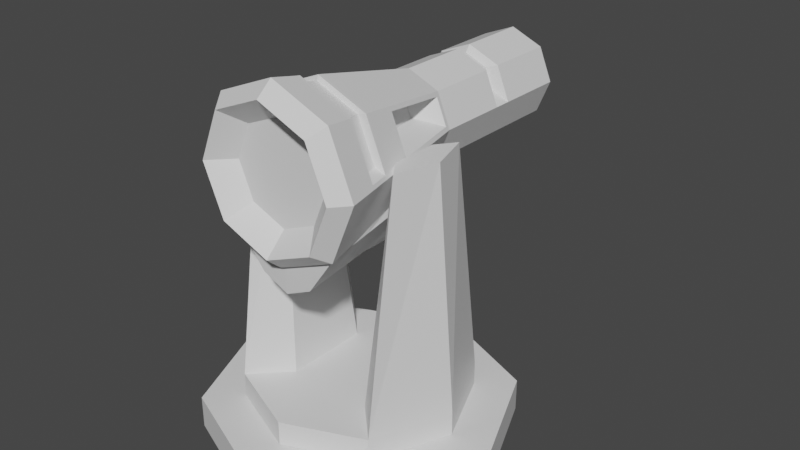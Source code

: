 # Source: turret.blend  (saved by Blender 2.80.75; exported with 4.5.12 LTS)
import bpy
from mathutils import Matrix  # noqa: F401  (used for matrix-valued properties, if any)

bpy.ops.wm.read_factory_settings(use_empty=True)
scene = bpy.context.scene
scene.name = 'Scene'

# ---- collections
col_collection = bpy.data.collections.new('Collection'); scene.collection.children.link(col_collection)

# ---- materials (node trees are filled in below, after node groups)
mat_mat_turret_base = bpy.data.materials.new('mat_turret_base')
mat_mat_turret_base.use_transparent_shadow = False
mat_mat_turret_rotator = bpy.data.materials.new('mat_turret_rotator')
mat_mat_turret_rotator.use_transparent_shadow = False
mat_mat_turret_head = bpy.data.materials.new('mat_turret_head')
mat_mat_turret_head.use_transparent_shadow = False

# ---- material node trees
mat_mat_turret_base.use_nodes = True; mat_mat_turret_base.node_tree.nodes.clear()
_N = mat_mat_turret_base.node_tree.nodes; _L = mat_mat_turret_base.node_tree.links
n0 = _N.new('ShaderNodeOutputMaterial'); n0.name = 'Material Output'; n0.location = (300, 300)
n1 = _N.new('ShaderNodeBsdfPrincipled'); n1.name = 'Principled BSDF'; n1.location = (10, 300)
n1.distribution = 'GGX'
n1.subsurface_method = 'BURLEY'
n1.inputs[3].default_value = 1.45
n1.inputs[27].default_value = (0.0, 0.0, 0.0, 1.0)
n1.inputs[28].default_value = 1.0
_L.new(n1.outputs[0], n0.inputs[0])
n0.is_active_output = True
mat_mat_turret_rotator.use_nodes = True; mat_mat_turret_rotator.node_tree.nodes.clear()
_N = mat_mat_turret_rotator.node_tree.nodes; _L = mat_mat_turret_rotator.node_tree.links
n0 = _N.new('ShaderNodeOutputMaterial'); n0.name = 'Material Output'; n0.location = (300, 300)
n1 = _N.new('ShaderNodeBsdfPrincipled'); n1.name = 'Principled BSDF'; n1.location = (10, 300)
n1.distribution = 'GGX'
n1.subsurface_method = 'BURLEY'
n1.inputs[3].default_value = 1.45
n1.inputs[27].default_value = (0.0, 0.0, 0.0, 1.0)
n1.inputs[28].default_value = 1.0
_L.new(n1.outputs[0], n0.inputs[0])
n0.is_active_output = True
mat_mat_turret_head.use_nodes = True; mat_mat_turret_head.node_tree.nodes.clear()
_N = mat_mat_turret_head.node_tree.nodes; _L = mat_mat_turret_head.node_tree.links
n0 = _N.new('ShaderNodeOutputMaterial'); n0.name = 'Material Output'; n0.location = (300, 300)
n1 = _N.new('ShaderNodeBsdfPrincipled'); n1.name = 'Principled BSDF'; n1.location = (10, 300)
n1.distribution = 'GGX'
n1.subsurface_method = 'BURLEY'
n1.inputs[3].default_value = 1.45
n1.inputs[27].default_value = (0.0, 0.0, 0.0, 1.0)
n1.inputs[28].default_value = 1.0
_L.new(n1.outputs[0], n0.inputs[0])
n0.is_active_output = True

# ---- world
world_world = bpy.data.worlds.new('World'); scene.world = world_world
world_world.use_nodes = True; world_world.node_tree.nodes.clear()
_N = world_world.node_tree.nodes; _L = world_world.node_tree.links
n0 = _N.new('ShaderNodeOutputWorld'); n0.name = 'World Output'; n0.location = (300, 300)
n1 = _N.new('ShaderNodeBackground'); n1.name = 'Background'; n1.location = (10, 300)
n1.inputs[0].default_value = (0.05088, 0.05088, 0.05088, 1.0)
_L.new(n1.outputs[0], n0.inputs[0])
n0.is_active_output = True
world_world.color = (0.05088, 0.05088, 0.05088)
world_world.use_sun_shadow = False
world_world.sun_shadow_jitter_overblur = 0.0

# ---- meshes
me_cylinder = bpy.data.meshes.new('Cylinder')
me_cylinder.from_pydata([(0.0, 1.416, -0.1526), (0.0, 1.023, 0.1526), (1.001, 1.001, -0.1526), (0.7233, 0.7233, 0.1526), (1.416, -6.19e-08, -0.1526), (1.023, -5.555e-08, 0.1526), (1.001, -1.001, -0.1526), (0.7233, -0.7233, 0.1526), (-1.238e-07, -1.416, -0.1526), (-9.209e-08, -1.023, 0.1526), (-1.001, -1.001, -0.1526), (-0.7233, -0.7233, 0.1526), (-1.416, 1.689e-08, -0.1526), (-1.023, 1.689e-08, 0.1526), (-1.001, 1.001, -0.1526), (-0.7233, 0.7233, 0.1526), (1.001, 1.001, 0.1526), (0.0, 1.416, 0.1526), (1.416, -6.19e-08, 0.1526), (1.001, -1.001, 0.1526), (-1.238e-07, -1.416, 0.1526), (-1.001, -1.001, 0.1526), (-1.416, 1.689e-08, 0.1526), (-1.001, 1.001, 0.1526), (-8.44e-08, -1.933e-08, 0.1526)], [], [(0, 17, 16, 2), (2, 16, 18, 4), (4, 18, 19, 6), (6, 19, 20, 8), (8, 20, 21, 10), (10, 21, 22, 12), (12, 22, 23, 14), (14, 23, 17, 0), (0, 2, 4, 6, 8, 10, 12, 14), (1, 3, 16, 17), (3, 5, 18, 16), (5, 7, 19, 18), (7, 9, 20, 19), (9, 11, 21, 20), (11, 13, 22, 21), (13, 15, 23, 22), (15, 1, 17, 23), (24, 13, 11, 9), (1, 15, 13, 24), (5, 24, 9, 7), (3, 1, 24, 5)])
_uv = me_cylinder.uv_layers.new(name='UVMap')
_uv.uv.foreach_set('vector', [1.0, 0.5, 1.0, 1.0, 0.875, 1.0, 0.875, 0.5, 0.875, 0.5, 0.875, 1.0, 0.75, 1.0, 0.75, 0.5, 0.75, 0.5, 0.75, 1.0, 0.625, 1.0, 0.625, 0.5, 0.625, 0.5, 0.625, 1.0, 0.5, 1.0, 0.5, 0.5, 0.5, 0.5, 0.5, 1.0, 0.375, 1.0, 0.375, 0.5, 0.375, 0.5, 0.375, 1.0, 0.25, 1.0, 0.25, 0.5, 0.25, 0.5, 0.25, 1.0, 0.125, 1.0, 0.125, 0.5, 0.125, 0.5, 0.125, 1.0, 0.0, 1.0, 0.0, 0.5, 0.75, 0.49, 0.9197, 0.4197, 0.99, 0.25, 0.9197, 0.08029, 0.75, 0.01, 0.5803, 0.08029, 0.51, 0.25, 0.5803, 0.4197, 0.25, 0.4234, 0.3726, 0.3726, 0.4197, 0.4197, 0.25, 0.49, 0.3726, 0.3726, 0.4234, 0.25, 0.49, 0.25, 0.4197, 0.4197, 0.4234, 0.25, 0.3726, 0.1274, 0.4197, 0.08029, 0.49, 0.25, 0.3726, 0.1274, 0.25, 0.07663, 0.25, 0.01, 0.4197, 0.08029, 0.25, 0.07663, 0.1274, 0.1274, 0.08029, 0.08029, 0.25, 0.01, 0.1274, 0.1274, 0.07663, 0.25, 0.01, 0.25, 0.08029, 0.08029, 0.07663, 0.25, 0.1274, 0.3726, 0.08029, 0.4197, 0.01, 0.25, 0.1274, 0.3726, 0.25, 0.4234, 0.25, 0.49, 0.08029, 0.4197, 0.25, 0.25, 0.07663, 0.25, 0.1274, 0.1274, 0.25, 0.07663, 0.25, 0.4234, 0.1274, 0.3726, 0.07663, 0.25, 0.25, 0.25, 0.4234, 0.25, 0.25, 0.25, 0.25, 0.07663, 0.3726, 0.1274, 0.3726, 0.3726, 0.25, 0.4234, 0.25, 0.25, 0.4234, 0.25])
me_cylinder.materials.append(mat_mat_turret_base)
me_cylinder.use_remesh_preserve_volume = False
me_cylinder.use_remesh_preserve_attributes = False
me_cylinder.use_mirror_vertex_groups = False
me_cylinder.update()
me_cylinder_001 = bpy.data.meshes.new('Cylinder.001')
me_cylinder_001.from_pydata([(0.0, 1.023, 0.1526), (0.7233, 0.7233, 0.1526), (1.023, -5.555e-08, 0.1526), (0.7233, -0.7233, 0.1526), (-9.209e-08, -1.023, 0.1526), (-0.7233, -0.7233, 0.1526), (-1.023, 1.689e-08, 0.1526), (-0.7233, 0.7233, 0.1526), (0.403, 0.403, 0.3791), (7.305e-09, 0.57, 0.3791), (0.723, 0.4033, 2.614), (0.403, -0.403, 0.3791), (-7.748e-08, -0.57, 0.3791), (-0.403, -0.403, 0.3791), (0.8468, -2.966e-08, 2.614), (-0.403, 0.403, 0.3791), (0.7233, 0.7233, 0.3791), (0.0, 1.023, 0.3791), (1.023, -5.555e-08, 0.3791), (0.7233, -0.7233, 0.3791), (-9.209e-08, -1.023, 0.3791), (-0.7233, -0.7233, 0.3791), (-1.023, 1.689e-08, 0.3791), (-0.7233, 0.7233, 0.3791), (0.723, -0.4033, 2.614), (-0.8468, 1.073e-08, 2.614), (-0.723, -0.4033, 2.614), (-0.723, 0.4033, 2.614), (0.5906, -0.2247, 2.614), (0.5906, 0.2247, 2.614), (-0.5906, 0.2247, 2.614), (-0.5906, -0.2247, 2.614)], [], [(2, 1, 16, 18), (9, 15, 13, 12, 11, 8), (7, 6, 22, 23), (5, 4, 20, 21), (3, 2, 18, 19), (1, 0, 17, 16), (0, 7, 23, 17), (6, 5, 21, 22), (4, 3, 19, 20), (9, 8, 16, 17), (18, 16, 10, 14), (8, 11, 28, 29), (11, 12, 20, 19), (12, 13, 21, 20), (31, 30, 27, 25, 26), (29, 28, 24, 14, 10), (15, 9, 17, 23), (15, 23, 27, 30), (16, 8, 29, 10), (22, 21, 26, 25), (13, 15, 30, 31), (21, 13, 31, 26), (19, 18, 14, 24), (23, 22, 25, 27), (11, 19, 24, 28)])
_uv = me_cylinder_001.uv_layers.new(name='UVMap')
_uv.uv.foreach_set('vector', [0.4234, 0.25, 0.3726, 0.3726, 0.3726, 0.3726, 0.4234, 0.25, 0.25, 0.3466, 0.1817, 0.3183, 0.1817, 0.1817, 0.25, 0.1534, 0.3183, 0.1817, 0.3183, 0.3183, 0.1274, 0.3726, 0.07663, 0.25, 0.07663, 0.25, 0.1274, 0.3726, 0.1274, 0.1274, 0.25, 0.07663, 0.25, 0.07663, 0.1274, 0.1274, 0.3726, 0.1274, 0.4234, 0.25, 0.4234, 0.25, 0.3726, 0.1274, 0.3726, 0.3726, 0.25, 0.4234, 0.25, 0.4234, 0.3726, 0.3726, 0.25, 0.4234, 0.1274, 0.3726, 0.1274, 0.3726, 0.25, 0.4234, 0.07663, 0.25, 0.1274, 0.1274, 0.1274, 0.1274, 0.07663, 0.25, 0.25, 0.07663, 0.3726, 0.1274, 0.3726, 0.1274, 0.25, 0.07663, 0.25, 0.3466, 0.3183, 0.3183, 0.3726, 0.3726, 0.25, 0.4234, 0.4234, 0.25, 0.3726, 0.3726, 0.3726, 0.3726, 0.4234, 0.25, 0.3183, 0.3183, 0.3183, 0.1817, 0.3183, 0.1817, 0.3183, 0.3183, 0.3183, 0.1817, 0.25, 0.1534, 0.25, 0.07663, 0.3726, 0.1274, 0.25, 0.1534, 0.1817, 0.1817, 0.1274, 0.1274, 0.25, 0.07663, 0.1817, 0.1817, 0.1817, 0.3183, 0.1274, 0.3726, 0.07663, 0.25, 0.1274, 0.1274, 0.3183, 0.3183, 0.3183, 0.1817, 0.3726, 0.1274, 0.4234, 0.25, 0.3726, 0.3726, 0.1817, 0.3183, 0.25, 0.3466, 0.25, 0.4234, 0.1274, 0.3726, 0.1817, 0.3183, 0.1274, 0.3726, 0.1274, 0.3726, 0.1817, 0.3183, 0.3726, 0.3726, 0.3183, 0.3183, 0.3183, 0.3183, 0.3726, 0.3726, 0.07663, 0.25, 0.1274, 0.1274, 0.1274, 0.1274, 0.07663, 0.25, 0.1817, 0.1817, 0.1817, 0.3183, 0.1817, 0.3183, 0.1817, 0.1817, 0.1274, 0.1274, 0.1817, 0.1817, 0.1817, 0.1817, 0.1274, 0.1274, 0.3726, 0.1274, 0.4234, 0.25, 0.4234, 0.25, 0.3726, 0.1274, 0.1274, 0.3726, 0.07663, 0.25, 0.07663, 0.25, 0.1274, 0.3726, 0.3183, 0.1817, 0.3726, 0.1274, 0.3726, 0.1274, 0.3183, 0.1817])
me_cylinder_001.materials.append(mat_mat_turret_rotator)
me_cylinder_001.use_remesh_preserve_volume = False
me_cylinder_001.use_remesh_preserve_attributes = False
me_cylinder_001.use_mirror_vertex_groups = False
me_cylinder_001.update()
me_cylinder_002 = bpy.data.meshes.new('Cylinder.002')
me_cylinder_002.from_pydata([(-0.6727, -4.503e-09, 0.103), (0.6727, 4.503e-09, 0.103), (-0.6727, 0.07284, 0.07284), (0.6727, 0.07284, 0.07284), (-0.6727, 0.103, 1.776e-15), (0.6727, 0.103, -9.005e-09), (-0.6727, 0.07284, -0.07284), (0.6727, 0.07284, -0.07284), (-0.6727, -1.351e-08, -0.103), (0.6727, -4.503e-09, -0.103), (-0.6727, -0.07284, -0.07284), (0.6727, -0.07284, -0.07284), (-0.6727, -0.103, 5.731e-09), (0.6727, -0.103, -3.274e-09), (-0.6727, -0.07284, 0.07284), (0.6727, -0.07284, 0.07284)], [], [(0, 1, 3, 2), (2, 3, 5, 4), (4, 5, 7, 6), (6, 7, 9, 8), (8, 9, 11, 10), (10, 11, 13, 12), (3, 1, 15, 13, 11, 9, 7, 5), (12, 13, 15, 14), (14, 15, 1, 0), (0, 2, 4, 6, 8, 10, 12, 14)])
_uv = me_cylinder_002.uv_layers.new(name='UVMap')
_uv.uv.foreach_set('vector', [1.0, 0.5, 1.0, 1.0, 0.875, 1.0, 0.875, 0.5, 0.875, 0.5, 0.875, 1.0, 0.75, 1.0, 0.75, 0.5, 0.75, 0.5, 0.75, 1.0, 0.625, 1.0, 0.625, 0.5, 0.625, 0.5, 0.625, 1.0, 0.5, 1.0, 0.5, 0.5, 0.5, 0.5, 0.5, 1.0, 0.375, 1.0, 0.375, 0.5, 0.375, 0.5, 0.375, 1.0, 0.25, 1.0, 0.25, 0.5, 0.4197, 0.4197, 0.25, 0.49, 0.08029, 0.4197, 0.01, 0.25, 0.08029, 0.08029, 0.25, 0.01, 0.4197, 0.08029, 0.49, 0.25, 0.25, 0.5, 0.25, 1.0, 0.125, 1.0, 0.125, 0.5, 0.125, 0.5, 0.125, 1.0, 0.0, 1.0, 0.0, 0.5, 0.75, 0.49, 0.9197, 0.4197, 0.99, 0.25, 0.9197, 0.08029, 0.75, 0.01, 0.5803, 0.08029, 0.51, 0.25, 0.5803, 0.4197])
me_cylinder_002.materials.append(mat_mat_turret_base)
me_cylinder_002.use_remesh_preserve_volume = False
me_cylinder_002.use_remesh_preserve_attributes = False
me_cylinder_002.use_mirror_vertex_groups = False
me_cylinder_002.update()
me_cylinder_003 = bpy.data.meshes.new('Cylinder.003')
me_cylinder_003.from_pydata([(-4.457e-09, 0.6575, 0.4326), (1.376e-08, -1.041, 0.6499), (0.328, 0.6173, 0.2742), (0.4595, -1.041, 0.4595), (0.4258, 0.6173, 0.03805), (0.6499, -1.041, 1.634e-07), (0.3775, 0.5407, -0.427), (0.4595, -1.041, -0.4595), (-5.091e-08, 0.5406, -0.5826), (-3.955e-08, -1.041, -0.6499), (-0.3775, 0.5407, -0.427), (-0.4595, -1.041, -0.4595), (-0.4258, 0.6173, 0.03805), (-0.6499, -1.041, 2.265e-07), (-0.328, 0.6173, 0.2742), (-0.4595, -1.041, 0.4595), (0.5488, -0.8925, 0.5488), (6.527e-09, -0.8925, 0.7761), (0.7761, -0.8925, 1.182e-07), (0.5102, -0.855, -0.5597), (-6.097e-08, -0.8549, -0.7718), (-0.5102, -0.855, -0.5597), (-0.7761, -0.8925, 1.614e-07), (-0.5488, -0.8925, 0.5488), (0.3248, -0.8413, 0.3248), (5.593e-09, -0.8413, 0.4594), (0.4594, -0.8413, 1.077e-07), (0.3248, -0.8413, -0.3248), (-3.209e-08, -0.8413, -0.4594), (-0.3248, -0.8413, -0.3248), (-0.4594, -0.8413, 1.523e-07), (-0.3248, -0.8413, 0.3248), (-6.495e-09, 2.504, 0.1147), (0.08114, 2.504, 0.08114), (0.1147, 2.504, 3.124e-07), (0.08114, 2.504, -0.08114), (-1.706e-08, 2.504, -0.1147), (-0.08114, 2.504, -0.08114), (-0.1147, 2.504, 3.197e-07), (-0.08114, 2.504, 0.08114), (-6.495e-09, 2.48, 0.1381), (0.09763, 2.48, 0.09763), (0.1381, 2.48, 3.12e-07), (0.09763, 2.48, -0.09763), (-1.857e-08, 2.48, -0.1381), (-0.09763, 2.48, -0.09763), (-0.1381, 2.48, 3.197e-07), (-0.09763, 2.48, 0.09763), (-4.05e-09, 0.7026, 0.07736), (0.0547, 0.7026, 0.0547), (0.07736, 0.7026, 5.508e-07), (0.0547, 0.7026, -0.0547), (-1.117e-08, 0.7026, -0.07736), (-0.0547, 0.7026, -0.0547), (-0.07736, 0.7026, 5.557e-07), (-0.0547, 0.7026, 0.0547), (-0.3059, 1.158, 0.3059), (0.4326, 1.158, 1.626e-07), (-0.3059, 1.158, -0.3059), (-4.457e-09, 1.158, 0.4326), (0.3059, 1.158, -0.3059), (-4.228e-08, 1.658, -0.4326), (0.3059, 1.658, -0.3059), (-0.4326, 1.658, 1.866e-07), (-0.3059, 1.658, -0.3059), (0.4326, 1.658, 1.626e-07), (0.3059, 1.658, 0.3059), (-4.457e-09, 1.658, 0.4326), (-0.3059, 1.658, 0.3059), (-0.4326, 1.158, 1.866e-07), (0.3059, 1.158, 0.3059), (-4.228e-08, 1.158, -0.4326), (0.5488, -0.8925, -0.5488), (0.3059, 0.6575, -0.3059), (-4.228e-08, 0.6575, -0.4326), (-6.132e-08, -0.8925, -0.7761), (-0.3059, 0.6575, -0.3059), (-0.5488, -0.8925, -0.5488), (-6.859e-08, -0.8443, -1.034), (-5.853e-08, 0.5512, -1.034), (0.2529, -0.8444, -0.9168), (0.1871, 0.5513, -0.7841), (-0.1871, 0.5513, -0.7841), (-0.2529, -0.8444, -0.9168), (1.035e-09, -0.1175, 0.6044), (0.4368, -0.0773, 0.383), (0.5797, -0.0773, 0.03805), (0.4273, -0.1175, -0.4273), (-0.4273, -0.1175, -0.4273), (-0.5797, -0.0773, 0.03805), (-0.4368, -0.0773, 0.383), (0.4438, -0.1571, -0.4933), (-0.4438, -0.1571, -0.4933), (-6.356e-08, -0.1466, -1.034), (0.22, -0.1466, -0.8505), (-0.22, -0.1466, -0.8505), (0.4273, -0.1175, 0.4273), (0.3059, 0.6575, 0.3059), (0.4326, 0.6575, 1.626e-07), (0.6044, -0.1175, 1.404e-07), (-0.6044, -0.1175, 1.74e-07), (-0.4326, 0.6575, 1.866e-07), (-0.3059, 0.6575, 0.3059), (-0.4273, -0.1175, 0.4273), (0.2084, 0.1043, 0.2786), (0.1565, 0.4357, 0.2267), (0.2031, 0.4357, 0.114), (0.2766, 0.1043, 0.114), (-0.2766, 0.1043, 0.114), (-0.2031, 0.4357, 0.114), (-0.1565, 0.4357, 0.2267), (-0.2084, 0.1043, 0.2786), (-0.3059, 2.158, 0.3059), (0.4326, 2.158, 1.626e-07), (-0.3059, 2.158, -0.3059), (-4.457e-09, 2.158, 0.4326), (0.3059, 2.158, -0.3059), (-0.4326, 2.158, 1.866e-07), (0.3059, 2.158, 0.3059), (-4.228e-08, 2.158, -0.4326), (2.995e-09, -0.4099, 0.668), (4.826e-09, -0.6002, 0.7124), (0.5038, -0.6002, 0.5038), (0.4724, -0.4099, 0.4724), (0.6981, -0.6004, 0.03199), (0.6558, -0.4097, 0.03199), (0.5083, -0.6342, -0.5083), (0.4678, -0.3759, -0.4678), (-0.5083, -0.6342, -0.5083), (-0.4678, -0.3759, -0.4678), (-0.6981, -0.6004, 0.03199), (-0.6558, -0.4097, 0.03199), (-0.5038, -0.6002, 0.5038), (-0.4724, -0.4099, 0.4724), (0.4881, -0.6224, -0.5376), (0.4659, -0.3897, -0.5155), (-0.4881, -0.6224, -0.5376), (-0.4659, -0.3897, -0.5155), (-6.691e-08, -0.6118, -1.034), (-6.523e-08, -0.3792, -1.034), (0.242, -0.6118, -0.8947), (0.231, -0.3792, -0.8726), (-0.242, -0.6118, -0.8947), (-0.231, -0.3792, -0.8726), (0.7188, -0.6342, 1.256e-07), (0.6616, -0.3759, 1.33e-07), (-0.7188, -0.6342, 1.656e-07), (-0.6616, -0.3759, 1.698e-07), (-0.4678, -0.3759, 0.4678), (2.866e-09, -0.3759, 0.6616), (-0.5083, -0.6342, 0.5083), (4.697e-09, -0.6342, 0.7188), (0.4678, -0.3759, 0.4678), (0.5083, -0.6342, 0.5083), (-1.162e-11, -0.4236, 0.6217), (1.555e-09, -0.5865, 0.6596), (0.4312, -0.5865, 0.481), (0.4043, -0.4236, 0.4542), (-0.4312, -0.5865, 0.481), (-0.4043, -0.4236, 0.4542), (0.5975, -0.5867, 0.07723), (0.5614, -0.4234, 0.07723), (-0.5975, -0.5867, 0.07723), (-0.5614, -0.4234, 0.07723), (0.3059, 1.325, -0.3059), (0.3059, 1.491, -0.3059), (0.2932, 1.375, 0.09031), (0.2932, 1.441, 0.09031), (0.2142, 1.375, 0.2809), (0.2142, 1.441, 0.2809), (-1.205e-08, 1.375, 0.3696), (-1.205e-08, 1.441, 0.3696), (-0.2142, 1.375, 0.2809), (-0.2142, 1.441, 0.2809), (-0.2932, 1.375, 0.09031), (-0.2932, 1.441, 0.09031), (-0.3059, 1.325, -0.3059), (-0.3059, 1.491, -0.3059), (-4.228e-08, 1.491, -0.4326), (-4.228e-08, 1.325, -0.4326), (0.4326, 1.325, 1.626e-07), (0.4326, 1.491, 1.626e-07), (-0.4326, 1.325, 1.866e-07), (-0.4326, 1.491, 1.866e-07), (-0.3059, 1.491, 0.3059), (-0.3059, 1.325, 0.3059), (-4.457e-09, 1.491, 0.4326), (-4.457e-09, 1.325, 0.4326), (0.3059, 1.491, 0.3059), (0.3059, 1.325, 0.3059)], [], [(151, 17, 16, 153), (153, 16, 18, 144), (144, 18, 72, 126), (8, 6, 81, 79), (10, 8, 79, 82), (128, 77, 22, 146), (1, 15, 31, 25), (146, 22, 23, 150), (150, 23, 17, 151), (117, 112, 47, 46), (1, 3, 16, 17), (3, 5, 18, 16), (5, 7, 72, 18), (7, 9, 75, 72), (9, 11, 77, 75), (11, 13, 22, 77), (13, 15, 23, 22), (15, 1, 17, 23), (24, 25, 31, 30, 29, 28, 27, 26), (13, 11, 29, 30), (9, 7, 27, 28), (5, 3, 24, 26), (15, 13, 30, 31), (11, 9, 28, 29), (7, 5, 26, 27), (3, 1, 25, 24), (34, 35, 51, 50), (118, 113, 42, 41), (119, 114, 45, 44), (112, 115, 40, 47), (115, 118, 41, 40), (113, 116, 43, 42), (114, 117, 46, 45), (116, 119, 44, 43), (33, 32, 40, 41), (34, 33, 41, 42), (35, 34, 42, 43), (36, 35, 43, 44), (37, 36, 44, 45), (38, 37, 45, 46), (39, 38, 46, 47), (32, 39, 47, 40), (48, 49, 50, 51, 52, 53, 54, 55), (32, 33, 49, 48), (39, 32, 48, 55), (37, 38, 54, 53), (35, 36, 52, 51), (33, 34, 50, 49), (38, 39, 55, 54), (36, 37, 53, 52), (101, 102, 56, 69), (97, 98, 57, 70), (74, 76, 58, 71), (102, 0, 59, 56), (0, 97, 70, 59), (98, 73, 60, 57), (76, 101, 69, 58), (73, 74, 71, 60), (164, 60, 71, 179), (180, 57, 60, 164), (189, 70, 57, 180), (187, 59, 70, 189), (185, 56, 59, 187), (182, 69, 56, 185), (176, 58, 69, 182), (179, 71, 58, 176), (91, 6, 73, 87), (6, 8, 74, 73), (20, 19, 72, 75), (8, 10, 76, 74), (21, 20, 75, 77), (136, 21, 77, 128), (140, 80, 78, 138), (138, 78, 83, 142), (20, 21, 83, 78), (19, 20, 78, 80), (134, 19, 80, 140), (92, 10, 82, 95), (137, 92, 95, 143), (6, 91, 94, 81), (79, 93, 95, 82), (81, 94, 93, 79), (10, 92, 88, 76), (135, 91, 87, 127), (102, 103, 84, 0), (14, 12, 109, 110), (76, 88, 100, 101), (98, 99, 87, 73), (89, 90, 111, 108), (0, 84, 96, 97), (85, 2, 97, 96), (2, 4, 98, 97), (4, 86, 99, 98), (89, 12, 101, 100), (12, 14, 102, 101), (14, 90, 103, 102), (90, 89, 100, 103), (86, 85, 96, 99), (109, 108, 111, 110), (105, 104, 107, 106), (86, 4, 106, 107), (2, 85, 104, 105), (85, 86, 107, 104), (90, 14, 110, 111), (12, 89, 108, 109), (4, 2, 105, 106), (62, 61, 119, 116), (64, 63, 117, 114), (65, 62, 116, 113), (67, 66, 118, 115), (68, 67, 115, 112), (61, 64, 114, 119), (66, 65, 113, 118), (63, 68, 112, 117), (19, 134, 126, 72), (134, 135, 127, 126), (21, 136, 142, 83), (136, 137, 143, 142), (91, 135, 141, 94), (135, 134, 140, 141), (93, 139, 143, 95), (139, 138, 142, 143), (94, 141, 139, 93), (141, 140, 138, 139), (92, 137, 129, 88), (137, 136, 128, 129), (103, 148, 149, 84), (121, 122, 156, 155), (100, 147, 148, 103), (120, 133, 159, 154), (88, 129, 147, 100), (129, 128, 146, 147), (99, 145, 127, 87), (145, 144, 126, 127), (96, 152, 145, 99), (130, 132, 158, 162), (84, 149, 152, 96), (123, 120, 154, 157), (125, 124, 144, 145), (130, 131, 147, 146), (133, 120, 149, 148), (121, 132, 150, 151), (131, 133, 148, 147), (132, 130, 146, 150), (123, 125, 145, 152), (124, 122, 153, 144), (120, 123, 152, 149), (122, 121, 151, 153), (159, 158, 155, 154), (163, 162, 158, 159), (157, 156, 160, 161), (154, 155, 156, 157), (125, 123, 157, 161), (132, 121, 155, 158), (124, 125, 161, 160), (122, 124, 160, 156), (133, 131, 163, 159), (131, 130, 162, 163), (61, 178, 177, 64), (178, 179, 176, 177), (64, 177, 183, 63), (177, 176, 182, 183), (63, 183, 184, 68), (175, 174, 172, 173), (68, 184, 186, 67), (173, 172, 170, 171), (67, 186, 188, 66), (171, 170, 168, 169), (66, 188, 181, 65), (169, 168, 166, 167), (65, 181, 165, 62), (181, 180, 164, 165), (62, 165, 178, 61), (165, 164, 179, 178), (167, 166, 180, 181), (174, 175, 183, 182), (175, 173, 184, 183), (172, 174, 182, 185), (173, 171, 186, 184), (170, 172, 185, 187), (171, 169, 188, 186), (168, 170, 187, 189), (169, 167, 181, 188), (166, 168, 189, 180)])
_uv = me_cylinder_003.uv_layers.new(name='UVMap')
_uv.uv.foreach_set('vector', [1.0, 0.9167, 1.0, 1.0, 0.875, 1.0, 0.875, 0.9167, 0.875, 0.9167, 0.875, 1.0, 0.75, 1.0, 0.75, 0.9167, 0.75, 0.9167, 0.75, 1.0, 0.625, 1.0, 0.625, 0.9167, 0.4999, 0.5128, 0.6146, 0.5128, 0.6146, 0.5128, 0.4999, 0.5128, 0.3854, 0.5128, 0.4999, 0.5128, 0.4999, 0.5128, 0.3854, 0.5128, 0.375, 0.9167, 0.375, 1.0, 0.25, 1.0, 0.25, 0.9167, 0.25, 0.4022, 0.1424, 0.3576, 0.1424, 0.3576, 0.25, 0.4022, 0.25, 0.9167, 0.25, 1.0, 0.125, 1.0, 0.125, 0.9167, 0.125, 0.9167, 0.125, 1.0, 0.0, 1.0, 0.0, 0.9167, 0.25, 0.5, 0.125, 0.5, 0.125, 0.5, 0.25, 0.5, 0.25, 0.4022, 0.3576, 0.3576, 0.4197, 0.4197, 0.25, 0.49, 0.3576, 0.3576, 0.4022, 0.25, 0.49, 0.25, 0.4197, 0.4197, 0.4022, 0.25, 0.3576, 0.1424, 0.4197, 0.08029, 0.49, 0.25, 0.3576, 0.1424, 0.25, 0.09777, 0.25, 0.01, 0.4197, 0.08029, 0.25, 0.09777, 0.1424, 0.1424, 0.08029, 0.08029, 0.25, 0.01, 0.1424, 0.1424, 0.09777, 0.25, 0.01, 0.25, 0.08029, 0.08029, 0.09777, 0.25, 0.1424, 0.3576, 0.08029, 0.4197, 0.01, 0.25, 0.1424, 0.3576, 0.25, 0.4022, 0.25, 0.49, 0.08029, 0.4197, 0.3576, 0.3576, 0.25, 0.4022, 0.1424, 0.3576, 0.09777, 0.25, 0.1424, 0.1424, 0.25, 0.09777, 0.3576, 0.1424, 0.4022, 0.25, 0.09777, 0.25, 0.1424, 0.1424, 0.1424, 0.1424, 0.09777, 0.25, 0.25, 0.09777, 0.3576, 0.1424, 0.3576, 0.1424, 0.25, 0.09777, 0.4022, 0.25, 0.3576, 0.3576, 0.3576, 0.3576, 0.4022, 0.25, 0.1424, 0.3576, 0.09777, 0.25, 0.09777, 0.25, 0.1424, 0.3576, 0.1424, 0.1424, 0.25, 0.09777, 0.25, 0.09777, 0.1424, 0.1424, 0.3576, 0.1424, 0.4022, 0.25, 0.4022, 0.25, 0.3576, 0.1424, 0.3576, 0.3576, 0.25, 0.4022, 0.25, 0.4022, 0.3576, 0.3576, 0.9495, 0.25, 0.891, 0.109, 0.891, 0.109, 0.9495, 0.25, 0.875, 0.5, 0.75, 0.5, 0.75, 0.5, 0.875, 0.5, 0.5, 0.5, 0.375, 0.5, 0.375, 0.5, 0.5, 0.5, 0.125, 0.5, 0.0, 0.5, 0.0, 0.5, 0.125, 0.5, 1.0, 0.5, 0.875, 0.5, 0.875, 0.5, 1.0, 0.5, 0.75, 0.5, 0.625, 0.5, 0.625, 0.5, 0.75, 0.5, 0.375, 0.5, 0.25, 0.5, 0.25, 0.5, 0.375, 0.5, 0.625, 0.5, 0.5, 0.5, 0.5, 0.5, 0.625, 0.5, 0.891, 0.391, 0.75, 0.4495, 0.75, 0.49, 0.9197, 0.4197, 0.9495, 0.25, 0.891, 0.391, 0.9197, 0.4197, 0.99, 0.25, 0.891, 0.109, 0.9495, 0.25, 0.99, 0.25, 0.9197, 0.08029, 0.75, 0.05055, 0.891, 0.109, 0.9197, 0.08029, 0.75, 0.01, 0.609, 0.109, 0.75, 0.05055, 0.75, 0.01, 0.5803, 0.08029, 0.5505, 0.25, 0.609, 0.109, 0.5803, 0.08029, 0.51, 0.25, 0.609, 0.391, 0.5505, 0.25, 0.51, 0.25, 0.5803, 0.4197, 0.75, 0.4495, 0.609, 0.391, 0.5803, 0.4197, 0.75, 0.49, 0.75, 0.4495, 0.891, 0.391, 0.9495, 0.25, 0.891, 0.109, 0.75, 0.05055, 0.609, 0.109, 0.5505, 0.25, 0.609, 0.391, 0.75, 0.4495, 0.891, 0.391, 0.891, 0.391, 0.75, 0.4495, 0.609, 0.391, 0.75, 0.4495, 0.75, 0.4495, 0.609, 0.391, 0.609, 0.109, 0.5505, 0.25, 0.5505, 0.25, 0.609, 0.109, 0.891, 0.109, 0.75, 0.05055, 0.75, 0.05055, 0.891, 0.109, 0.891, 0.391, 0.9495, 0.25, 0.9495, 0.25, 0.891, 0.391, 0.5505, 0.25, 0.609, 0.391, 0.609, 0.391, 0.5505, 0.25, 0.75, 0.05055, 0.609, 0.109, 0.609, 0.109, 0.75, 0.05055, 0.25, 0.5, 0.125, 0.5, 0.125, 0.5, 0.25, 0.5, 0.875, 0.5, 0.75, 0.5, 0.75, 0.5, 0.875, 0.5, 0.5, 0.5, 0.375, 0.5, 0.375, 0.5, 0.5, 0.5, 0.125, 0.5, 0.0, 0.5, 0.0, 0.5, 0.125, 0.5, 1.0, 0.5, 0.875, 0.5, 0.875, 0.5, 1.0, 0.5, 0.75, 0.5, 0.625, 0.5, 0.625, 0.5, 0.75, 0.5, 0.375, 0.5, 0.25, 0.5, 0.25, 0.5, 0.375, 0.5, 0.625, 0.5, 0.5, 0.5, 0.5, 0.5, 0.625, 0.5, 0.5417, 0.5, 0.5, 0.5, 0.5, 0.5, 0.5417, 0.5, 0.6667, 0.5, 0.625, 0.5, 0.625, 0.5, 0.6667, 0.5, 0.7917, 0.5, 0.75, 0.5, 0.75, 0.5, 0.7917, 0.5, 0.9167, 0.5, 0.875, 0.5, 0.875, 0.5, 0.9167, 0.5, 0.04167, 0.5, 0.0, 0.5, 0.0, 0.5, 0.04167, 0.5, 0.1667, 0.5, 0.125, 0.5, 0.125, 0.5, 0.1667, 0.5, 0.2917, 0.5, 0.25, 0.5, 0.25, 0.5, 0.2917, 0.5, 0.4167, 0.5, 0.375, 0.5, 0.375, 0.5, 0.4167, 0.5, 0.6157, 0.75, 0.6146, 0.5128, 0.625, 0.5, 0.625, 0.75, 0.6146, 0.5128, 0.4999, 0.5128, 0.5, 0.5, 0.625, 0.5, 0.5001, 0.9872, 0.6168, 0.9872, 0.625, 1.0, 0.5, 1.0, 0.4999, 0.5128, 0.3854, 0.5128, 0.375, 0.5, 0.5, 0.5, 0.3832, 0.9872, 0.5001, 0.9872, 0.5, 1.0, 0.375, 1.0, 0.3836, 0.9082, 0.3832, 0.9872, 0.375, 1.0, 0.375, 0.9167, 0.6164, 0.9082, 0.6168, 0.9872, 0.5001, 0.9872, 0.5, 0.9082, 0.5, 0.9082, 0.5001, 0.9872, 0.3832, 0.9872, 0.3836, 0.9082, 0.5001, 0.9872, 0.3832, 0.9872, 0.3832, 0.9872, 0.5001, 0.9872, 0.6168, 0.9872, 0.5001, 0.9872, 0.5001, 0.9872, 0.6168, 0.9872, 0.6164, 0.9082, 0.6168, 0.9872, 0.6168, 0.9872, 0.6164, 0.9082, 0.3843, 0.75, 0.3854, 0.5128, 0.3854, 0.5128, 0.3843, 0.75, 0.3839, 0.8291, 0.3843, 0.75, 0.3843, 0.75, 0.3839, 0.8291, 0.6146, 0.5128, 0.6157, 0.75, 0.6157, 0.75, 0.6146, 0.5128, 0.4999, 0.5128, 0.5, 0.75, 0.3843, 0.75, 0.3854, 0.5128, 0.6146, 0.5128, 0.6157, 0.75, 0.5, 0.75, 0.4999, 0.5128, 0.3854, 0.5128, 0.3843, 0.75, 0.375, 0.75, 0.375, 0.5, 0.6161, 0.8291, 0.6157, 0.75, 0.625, 0.75, 0.625, 0.8333, 0.125, 0.5, 0.125, 0.75, 0.0, 0.75, 0.0, 0.5, 0.1398, 0.513, 0.2352, 0.513, 0.2352, 0.513, 0.1398, 0.513, 0.375, 0.5, 0.375, 0.75, 0.25, 0.75, 0.25, 0.5, 0.75, 0.5, 0.75, 0.75, 0.625, 0.75, 0.625, 0.5, 0.2384, 0.737, 0.1366, 0.737, 0.1366, 0.737, 0.2384, 0.737, 1.0, 0.5, 1.0, 0.75, 0.875, 0.75, 0.875, 0.5, 0.8634, 0.737, 0.8602, 0.513, 0.875, 0.5, 0.875, 0.75, 0.8602, 0.513, 0.7648, 0.513, 0.75, 0.5, 0.875, 0.5, 0.7648, 0.513, 0.7616, 0.737, 0.75, 0.75, 0.75, 0.5, 0.2384, 0.737, 0.2352, 0.513, 0.25, 0.5, 0.25, 0.75, 0.2352, 0.513, 0.1398, 0.513, 0.125, 0.5, 0.25, 0.5, 0.1398, 0.513, 0.1366, 0.737, 0.125, 0.75, 0.125, 0.5, 0.1366, 0.737, 0.2384, 0.737, 0.25, 0.75, 0.125, 0.75, 0.7616, 0.737, 0.8634, 0.737, 0.875, 0.75, 0.75, 0.75, 0.2352, 0.513, 0.2384, 0.737, 0.1366, 0.737, 0.1398, 0.513, 0.8602, 0.513, 0.8634, 0.737, 0.7616, 0.737, 0.7648, 0.513, 0.7616, 0.737, 0.7648, 0.513, 0.7648, 0.513, 0.7616, 0.737, 0.8602, 0.513, 0.8634, 0.737, 0.8634, 0.737, 0.8602, 0.513, 0.8634, 0.737, 0.7616, 0.737, 0.7616, 0.737, 0.8634, 0.737, 0.1366, 0.737, 0.1398, 0.513, 0.1398, 0.513, 0.1366, 0.737, 0.2352, 0.513, 0.2384, 0.737, 0.2384, 0.737, 0.2352, 0.513, 0.7648, 0.513, 0.8602, 0.513, 0.8602, 0.513, 0.7648, 0.513, 0.625, 0.5, 0.5, 0.5, 0.5, 0.5, 0.625, 0.5, 0.375, 0.5, 0.25, 0.5, 0.25, 0.5, 0.375, 0.5, 0.75, 0.5, 0.625, 0.5, 0.625, 0.5, 0.75, 0.5, 1.0, 0.5, 0.875, 0.5, 0.875, 0.5, 1.0, 0.5, 0.125, 0.5, 0.0, 0.5, 0.0, 0.5, 0.125, 0.5, 0.5, 0.5, 0.375, 0.5, 0.375, 0.5, 0.5, 0.5, 0.875, 0.5, 0.75, 0.5, 0.75, 0.5, 0.875, 0.5, 0.25, 0.5, 0.125, 0.5, 0.125, 0.5, 0.25, 0.5, 0.6168, 0.9872, 0.6164, 0.9082, 0.625, 0.9167, 0.625, 1.0, 0.6164, 0.9082, 0.6161, 0.8291, 0.625, 0.8333, 0.625, 0.9167, 0.3832, 0.9872, 0.3836, 0.9082, 0.3836, 0.9082, 0.3832, 0.9872, 0.3836, 0.9082, 0.3839, 0.8291, 0.3839, 0.8291, 0.3836, 0.9082, 0.6157, 0.75, 0.6161, 0.8291, 0.6161, 0.8291, 0.6157, 0.75, 0.6161, 0.8291, 0.6164, 0.9082, 0.6164, 0.9082, 0.6161, 0.8291, 0.5, 0.75, 0.5, 0.8291, 0.3839, 0.8291, 0.3843, 0.75, 0.5, 0.8291, 0.5, 0.9082, 0.3836, 0.9082, 0.3839, 0.8291, 0.6157, 0.75, 0.6161, 0.8291, 0.5, 0.8291, 0.5, 0.75, 0.6161, 0.8291, 0.6164, 0.9082, 0.5, 0.9082, 0.5, 0.8291, 0.3843, 0.75, 0.3839, 0.8291, 0.375, 0.8333, 0.375, 0.75, 0.3839, 0.8291, 0.3836, 0.9082, 0.375, 0.9167, 0.375, 0.8333, 0.125, 0.75, 0.125, 0.8333, 0.0, 0.8333, 0.0, 0.75, 1.0, 0.9058, 0.8749, 0.9058, 0.8749, 0.9058, 1.0, 0.9058, 0.25, 0.75, 0.25, 0.8333, 0.125, 0.8333, 0.125, 0.75, 9.643e-05, 0.8442, 0.1251, 0.8442, 0.1251, 0.8442, 9.643e-05, 0.8442, 0.375, 0.75, 0.375, 0.8333, 0.25, 0.8333, 0.25, 0.75, 0.375, 0.8333, 0.375, 0.9167, 0.25, 0.9167, 0.25, 0.8333, 0.75, 0.75, 0.75, 0.8333, 0.625, 0.8333, 0.625, 0.75, 0.75, 0.8333, 0.75, 0.9167, 0.625, 0.9167, 0.625, 0.8333, 0.875, 0.75, 0.875, 0.8333, 0.75, 0.8333, 0.75, 0.75, 0.242, 0.9058, 0.1249, 0.9058, 0.1249, 0.9058, 0.242, 0.9058, 1.0, 0.75, 1.0, 0.8333, 0.875, 0.8333, 0.875, 0.75, 0.8751, 0.8442, 0.9999, 0.8442, 0.9999, 0.8442, 0.8751, 0.8442, 0.7583, 0.8442, 0.758, 0.9058, 0.75, 0.9167, 0.75, 0.8333, 0.242, 0.9058, 0.2417, 0.8442, 0.25, 0.8333, 0.25, 0.9167, 0.1251, 0.8442, 9.643e-05, 0.8442, 0.0, 0.8333, 0.125, 0.8333, -9.503e-05, 0.9058, 0.1249, 0.9058, 0.125, 0.9167, 0.0, 0.9167, 0.2417, 0.8442, 0.1251, 0.8442, 0.125, 0.8333, 0.25, 0.8333, 0.1249, 0.9058, 0.242, 0.9058, 0.25, 0.9167, 0.125, 0.9167, 0.8751, 0.8442, 0.7583, 0.8442, 0.75, 0.8333, 0.875, 0.8333, 0.758, 0.9058, 0.8749, 0.9058, 0.875, 0.9167, 0.75, 0.9167, 0.9999, 0.8442, 0.8751, 0.8442, 0.875, 0.8333, 1.0, 0.8333, 0.8749, 0.9058, 1.0, 0.9058, 1.0, 0.9167, 0.875, 0.9167, 0.1251, 0.8442, 0.1249, 0.9058, -9.503e-05, 0.9058, 9.643e-05, 0.8442, 0.2417, 0.8442, 0.242, 0.9058, 0.1249, 0.9058, 0.1251, 0.8442, 0.8751, 0.8442, 0.8749, 0.9058, 0.758, 0.9058, 0.7583, 0.8442, 0.9999, 0.8442, 1.0, 0.9058, 0.8749, 0.9058, 0.8751, 0.8442, 0.7583, 0.8442, 0.8751, 0.8442, 0.8751, 0.8442, 0.7583, 0.8442, 0.1249, 0.9058, -9.503e-05, 0.9058, -9.503e-05, 0.9058, 0.1249, 0.9058, 0.758, 0.9058, 0.7583, 0.8442, 0.7583, 0.8442, 0.758, 0.9058, 0.8749, 0.9058, 0.758, 0.9058, 0.758, 0.9058, 0.8749, 0.9058, 0.1251, 0.8442, 0.2417, 0.8442, 0.2417, 0.8442, 0.1251, 0.8442, 0.2417, 0.8442, 0.242, 0.9058, 0.242, 0.9058, 0.2417, 0.8442, 0.5, 0.5, 0.4583, 0.5, 0.4583, 0.5, 0.5, 0.5, 0.4583, 0.5, 0.4167, 0.5, 0.4167, 0.5, 0.4583, 0.5, 0.375, 0.5, 0.3333, 0.5, 0.3333, 0.5, 0.375, 0.5, 0.3333, 0.5, 0.2917, 0.5, 0.2917, 0.5, 0.3333, 0.5, 0.25, 0.5, 0.2083, 0.5, 0.2083, 0.5, 0.25, 0.5, 0.1992, 0.5, 0.1758, 0.5, 0.1758, 0.5, 0.1992, 0.5, 0.125, 0.5, 0.08333, 0.5, 0.08333, 0.5, 0.125, 0.5, 0.0742, 0.5, 0.0508, 0.5, 0.0508, 0.5, 0.0742, 0.5, 1.0, 0.5, 0.9583, 0.5, 0.9583, 0.5, 1.0, 0.5, 0.9492, 0.5, 0.9258, 0.5, 0.9258, 0.5, 0.9492, 0.5, 0.875, 0.5, 0.8333, 0.5, 0.8333, 0.5, 0.875, 0.5, 0.8242, 0.5, 0.8008, 0.5, 0.8008, 0.5, 0.8242, 0.5, 0.75, 0.5, 0.7083, 0.5, 0.7083, 0.5, 0.75, 0.5, 0.7083, 0.5, 0.6667, 0.5, 0.6667, 0.5, 0.7083, 0.5, 0.625, 0.5, 0.5833, 0.5, 0.5833, 0.5, 0.625, 0.5, 0.5833, 0.5, 0.5417, 0.5, 0.5417, 0.5, 0.5833, 0.5, 0.8242, 0.5, 0.8008, 0.5, 0.7917, 0.5, 0.8333, 0.5, 0.1758, 0.5, 0.1992, 0.5, 0.2083, 0.5, 0.1667, 0.5, 0.1992, 0.5, 0.1992, 0.5, 0.2083, 0.5, 0.2083, 0.5, 0.1758, 0.5, 0.1758, 0.5, 0.1667, 0.5, 0.1667, 0.5, 0.0742, 0.5, 0.0742, 0.5, 0.08333, 0.5, 0.08333, 0.5, 0.0508, 0.5, 0.0508, 0.5, 0.04167, 0.5, 0.04167, 0.5, 0.9492, 0.5, 0.9492, 0.5, 0.9583, 0.5, 0.9583, 0.5, 0.9258, 0.5, 0.9258, 0.5, 0.9167, 0.5, 0.9167, 0.5, 0.8242, 0.5, 0.8242, 0.5, 0.8333, 0.5, 0.8333, 0.5, 0.8008, 0.5, 0.8008, 0.5, 0.7917, 0.5, 0.7917, 0.5])
me_cylinder_003.materials.append(mat_mat_turret_head)
me_cylinder_003.use_remesh_preserve_volume = False
me_cylinder_003.use_remesh_preserve_attributes = False
me_cylinder_003.use_mirror_vertex_groups = False
me_cylinder_003.update()

# ---- objects
ob_base = bpy.data.objects.new('Base', me_cylinder)
ob_rotator = bpy.data.objects.new('Rotator', me_cylinder_001)
ob_axel = bpy.data.objects.new('Axel', me_cylinder_002)
ob_gun = bpy.data.objects.new('Gun', me_cylinder_003)

# ---- transforms, parenting, visibility, modifiers, constraints
ob_base.location = (0.0, 0.0, 0.0)
ob_base.lineart.crease_threshold = 0.0
ob_rotator.location = (0.0, 0.0, 0.000989)
ob_rotator.lineart.crease_threshold = 0.0
ob_axel.location = (0.0, 0.0, 2.342)
ob_axel.lineart.crease_threshold = 0.0
ob_gun.parent = ob_axel
ob_gun.matrix_parent_inverse = Matrix(((1.0, -0.0, 0.0, -0.0), (-0.0, 1.0, -0.0, 0.0), (0.0, -0.0, 1.0, -2.342), (-0.0, 0.0, -0.0, 1.0)))
ob_gun.location = (0.0, 0.0, 2.562)
ob_gun.lineart.crease_threshold = 0.0

# ---- collection membership
col_collection.objects.link(ob_base)
col_collection.objects.link(ob_rotator)
col_collection.objects.link(ob_axel)
col_collection.objects.link(ob_gun)

# ---- scene / render settings (as saved in the file)
scene.frame_start = 1; scene.frame_end = 250; scene.frame_set(1)
scene.render.engine = 'BLENDER_EEVEE_NEXT'
scene.cycles.use_denoising = False
scene.cycles.samples = 128
scene.cycles.sampling_pattern = 'TABULATED_SOBOL'
scene.cycles.use_adaptive_sampling = False
scene.cycles.use_light_tree = False
scene.view_settings.view_transform = 'Filmic'
bpy.context.view_layer.update()

# ---- added for rendering (the .blend has no active camera and no usable light): camera, sun
cam_auto = bpy.data.cameras.new('AutoCamera')
cam_auto.lens = 50.0
cam_auto.sensor_width = 36.0
cam_auto.clip_end = 1000.0
ob_auto_camera = bpy.data.objects.new('AutoCamera', cam_auto)
scene.collection.objects.link(ob_auto_camera)
ob_auto_camera.location = (5.51821, -6.07767, 6.00709)
ob_auto_camera.rotation_euler = (1.09748, -7.21219e-08, 0.694738)
scene.camera = ob_auto_camera
light_auto_sun = bpy.data.lights.new('AutoSun', 'SUN')
light_auto_sun.energy = 3.0
light_auto_sun.angle = 0.0523599
ob_auto_sun = bpy.data.objects.new('AutoSun', light_auto_sun)
scene.collection.objects.link(ob_auto_sun)
ob_auto_sun.rotation_euler = (0.872665, 0.174533, 0.523599)
bpy.context.view_layer.update()
